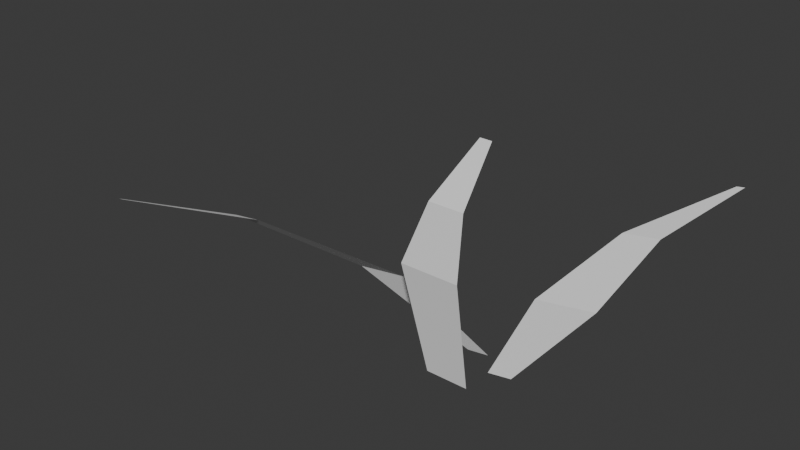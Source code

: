 # Source: grass_blade.blend  (saved by Blender 4.4.32; exported with 4.5.12 LTS)
import bpy
from mathutils import Matrix  # noqa: F401  (used for matrix-valued properties, if any)

bpy.ops.wm.read_factory_settings(use_empty=True)
scene = bpy.context.scene
scene.name = 'Scene'

# ---- collections
col_collection = bpy.data.collections.new('Collection'); scene.collection.children.link(col_collection)

# ---- world
world_world = bpy.data.worlds.new('World'); scene.world = world_world
world_world.use_nodes = True; world_world.node_tree.nodes.clear()
_N = world_world.node_tree.nodes; _L = world_world.node_tree.links
n0 = _N.new('ShaderNodeOutputWorld'); n0.name = 'World Output'; n0.location = (300, 300)
n1 = _N.new('ShaderNodeBackground'); n1.name = 'Background'; n1.location = (10, 300)
n1.inputs[0].default_value = (0.05088, 0.05088, 0.05088, 1.0)
_L.new(n1.outputs[0], n0.inputs[0])
n0.is_active_output = True
world_world.color = (0.05088, 0.05088, 0.05088)
world_world.use_sun_shadow = False
world_world.sun_shadow_jitter_overblur = 0.0

# ---- meshes
me_plane = bpy.data.meshes.new('Plane')
me_plane.from_pydata([(-0.04947, -0.05573, -0.0007199), (0.05185, -0.05573, -0.0007199), (-0.01322, 0.05358, 0.5028), (0.0156, 0.05358, 0.5028), (-0.09761, -0.08384, 0.2529), (0.04225, -0.08384, 0.2529), (0.04791, 0.02613, -0.00608), (0.1062, 0.02596, 0.003502), (0.256, 0.1598, 0.3409), (0.3369, 0.1596, 0.3542), (0.1211, 0.07495, 0.1789), (0.2618, 0.07454, 0.202), (0.4102, 0.3062, 0.4337), (0.4268, 0.3062, 0.4364), (-0.03663, 0.06996, -0.006148), (0.01765, 0.068, 0.002683), (-0.5759, -0.09169, 0.2104), (-0.5006, -0.0944, 0.2227), (-0.3053, 0.02784, 0.1238), (-0.1744, 0.02312, 0.1451), (-0.8505, -0.2067, 0.2091), (-0.8351, -0.2073, 0.2116), (0.02892, -0.05175, 0.3917), (-0.05542, -0.05175, 0.3917)], [], [(23, 22, 3, 2), (0, 1, 5, 4), (10, 11, 9, 8), (6, 7, 11, 10), (8, 9, 13, 12), (18, 19, 17, 16), (14, 15, 19, 18), (16, 17, 21, 20), (4, 5, 22, 23)])
_uv = me_plane.uv_layers.new(name='UVMap')
_uv.uv.foreach_set('vector', [0.0, 0.7555, 1.0, 0.7555, 1.0, 1.0, 0.0, 1.0, 0.0, 0.0, 1.0, 0.0, 1.0, 0.5111, 0.0, 0.5111, 0.0, 0.5111, 1.0, 0.5111, 1.0, 1.0, 0.0, 1.0, 0.0, 0.0, 1.0, 0.0, 1.0, 0.5111, 0.0, 0.5111, 0.0, 1.0, 1.0, 1.0, 1.0, 1.0, 0.0, 1.0, 0.0, 0.5111, 1.0, 0.5111, 1.0, 1.0, 0.0, 1.0, 0.0, 0.0, 1.0, 0.0, 1.0, 0.5111, 0.0, 0.5111, 0.0, 1.0, 1.0, 1.0, 1.0, 1.0, 0.0, 1.0, 0.0, 0.5111, 1.0, 0.5111, 1.0, 0.7555, 0.0, 0.7555])
me_plane.update()

# ---- objects
ob_blade = bpy.data.objects.new('Blade', me_plane)

# ---- transforms, parenting, visibility, modifiers, constraints
ob_blade.location = (0.0, 0.0, 0.0)

# ---- collection membership
col_collection.objects.link(ob_blade)

# ---- scene / render settings (as saved in the file)
scene.frame_start = 1; scene.frame_end = 250; scene.frame_set(1)
scene.render.engine = 'BLENDER_EEVEE_NEXT'
scene.cycles.sampling_pattern = 'TABULATED_SOBOL'
bpy.context.view_layer.update()

# ---- added for rendering (the .blend has no active camera and no usable light): camera, sun
cam_auto = bpy.data.cameras.new('AutoCamera')
cam_auto.lens = 50.0
cam_auto.sensor_width = 36.0
cam_auto.clip_end = 1000.0
ob_auto_camera = bpy.data.objects.new('AutoCamera', cam_auto)
scene.collection.objects.link(ob_auto_camera)
ob_auto_camera.location = (1.14618, -1.58018, 1.33477)
ob_auto_camera.rotation_euler = (1.09748, -7.21219e-08, 0.694738)
scene.camera = ob_auto_camera
light_auto_sun = bpy.data.lights.new('AutoSun', 'SUN')
light_auto_sun.energy = 3.0
light_auto_sun.angle = 0.0523599
ob_auto_sun = bpy.data.objects.new('AutoSun', light_auto_sun)
scene.collection.objects.link(ob_auto_sun)
ob_auto_sun.rotation_euler = (0.872665, 0.174533, 0.523599)
bpy.context.view_layer.update()
